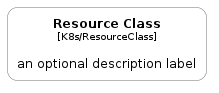

The diagram above was rendered by PlantUML. Its source (embedded in the PNG):
@startuml
' configures the library
!global $INCLUSION_MODE="local"
!global $LIB_BASE_LOCATION="../.."

' loads the library's bootstrap
!include $LIB_BASE_LOCATION/bootstrap.puml

' loads the package bootstrap
include('c4k8s/bootstrap')

' loads the Item which embeds the element ResourceClass
include('c4k8s/Element/ResourceClass')

' load the c4model package
include('c4model/bootstrap')
ResourceClass('ResourceClass', 'Resource Class', 'an optional description label')
@enduml